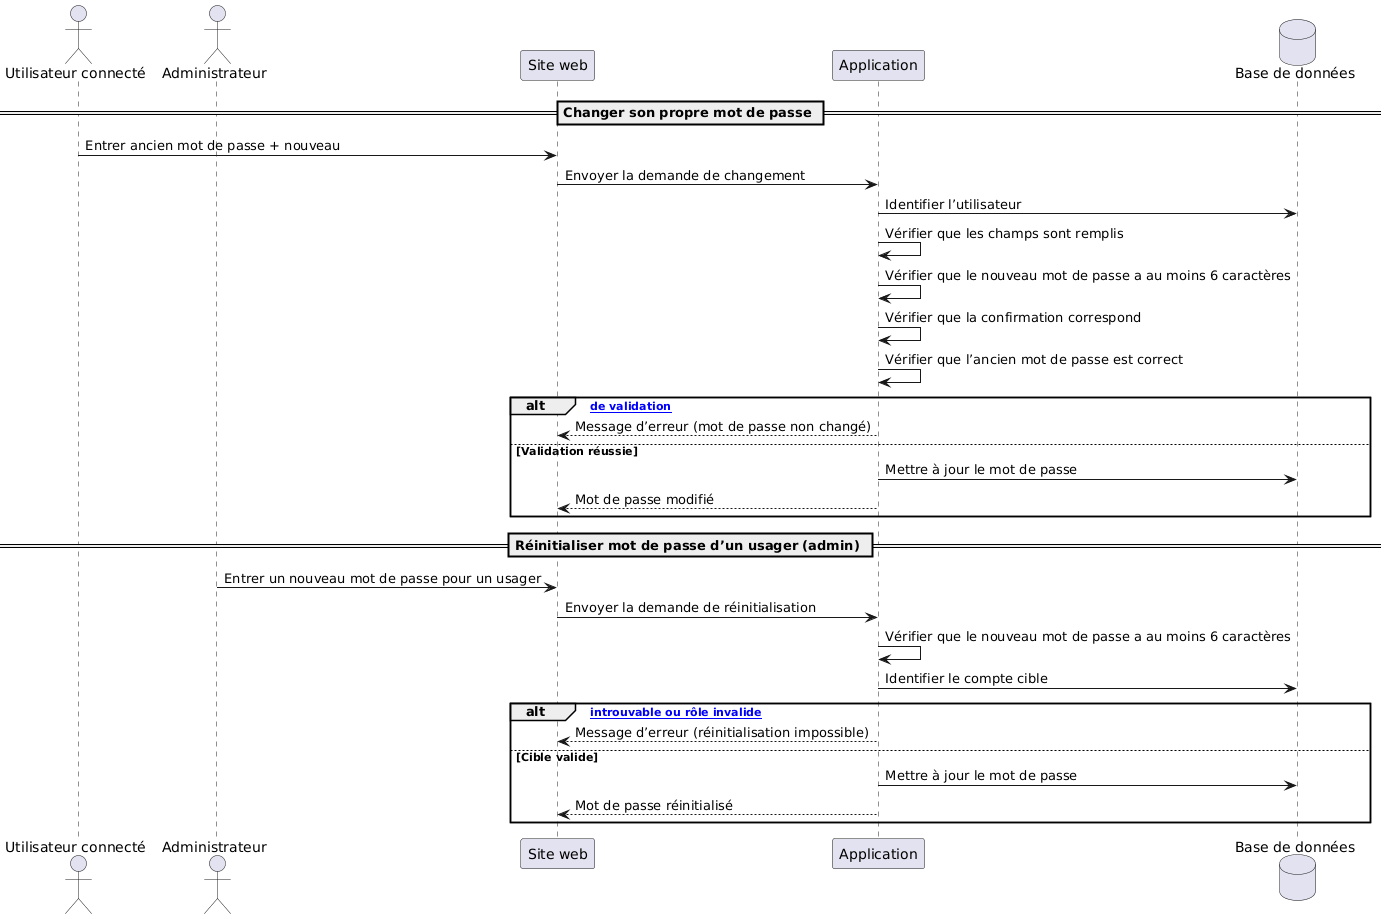

The diagram above was rendered by PlantUML. Its source (embedded in the PNG):
@startuml
actor "Utilisateur connecté" as U
actor "Administrateur" as A
participant "Site web" as UI
participant "Application" as APP
database "Base de données" as BD

== Changer son propre mot de passe ==
U -> UI : Entrer ancien mot de passe + nouveau
UI -> APP : Envoyer la demande de changement
APP -> BD : Identifier l’utilisateur
APP -> APP : Vérifier que les champs sont remplis
APP -> APP : Vérifier que le nouveau mot de passe a au moins 6 caractères
APP -> APP : Vérifier que la confirmation correspond
APP -> APP : Vérifier que l’ancien mot de passe est correct

alt [Échec de validation]
  APP --> UI : Message d’erreur (mot de passe non changé)
else Validation réussie
  APP -> BD : Mettre à jour le mot de passe
  APP --> UI : Mot de passe modifié
end

== Réinitialiser mot de passe d’un usager (admin) ==
A -> UI : Entrer un nouveau mot de passe pour un usager
UI -> APP : Envoyer la demande de réinitialisation
APP -> APP : Vérifier que le nouveau mot de passe a au moins 6 caractères
APP -> BD : Identifier le compte cible

alt [Usager introuvable ou rôle invalide]
  APP --> UI : Message d’erreur (réinitialisation impossible)
else Cible valide
  APP -> BD : Mettre à jour le mot de passe
  APP --> UI : Mot de passe réinitialisé
end
@enduml